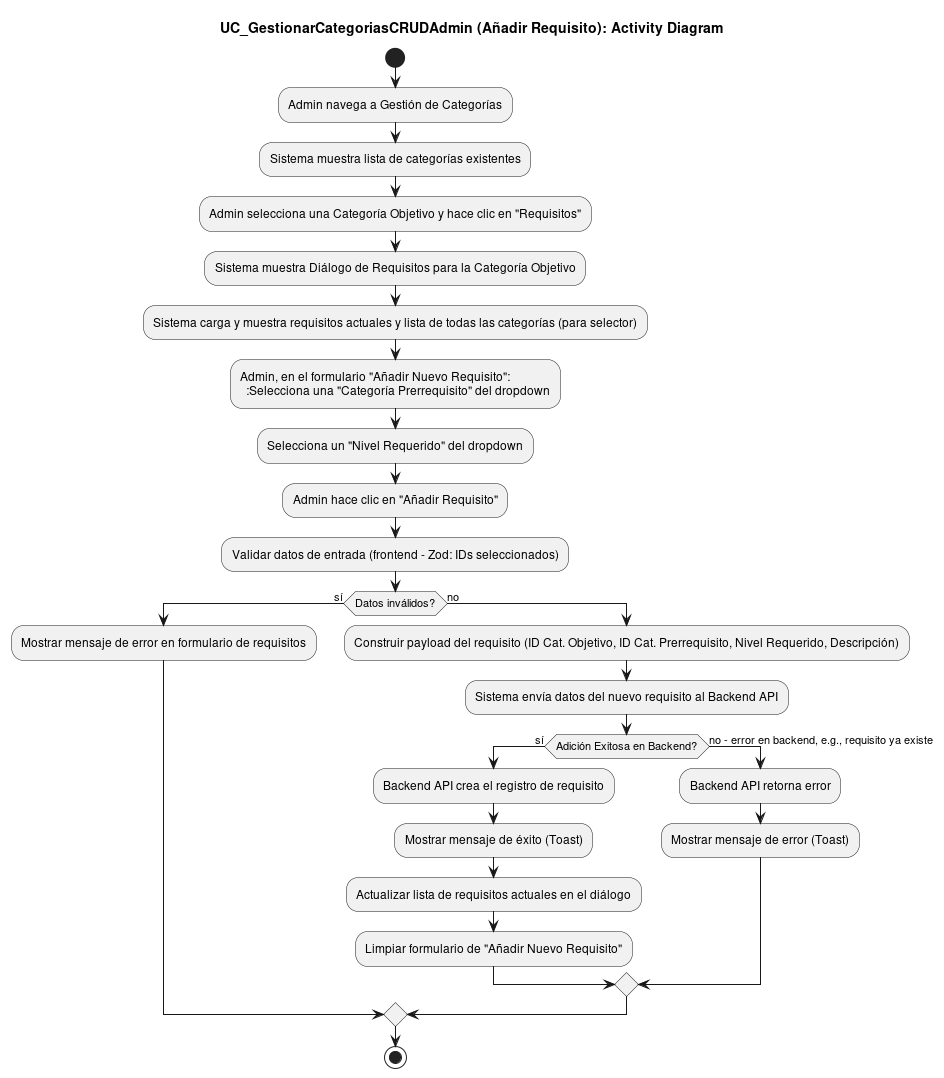

The diagram above was rendered by PlantUML. Its source (embedded in the PNG):
@startuml
title UC_GestionarCategoriasCRUDAdmin (Añadir Requisito): Activity Diagram

start
:Admin navega a Gestión de Categorías;
:Sistema muestra lista de categorías existentes;
:Admin selecciona una Categoría Objetivo y hace clic en "Requisitos";
:Sistema muestra Diálogo de Requisitos para la Categoría Objetivo;
  :Sistema carga y muestra requisitos actuales y lista de todas las categorías (para selector);
:Admin, en el formulario "Añadir Nuevo Requisito":
  :Selecciona una "Categoría Prerrequisito" del dropdown;
  :Selecciona un "Nivel Requerido" del dropdown;
:Admin hace clic en "Añadir Requisito";
:Validar datos de entrada (frontend - Zod: IDs seleccionados);
if (Datos inválidos?) then (sí)
  :Mostrar mensaje de error en formulario de requisitos;
else (no)
  :Construir payload del requisito (ID Cat. Objetivo, ID Cat. Prerrequisito, Nivel Requerido, Descripción);
  :Sistema envía datos del nuevo requisito al Backend API;
  if (Adición Exitosa en Backend?) then (sí)
    :Backend API crea el registro de requisito;
    :Mostrar mensaje de éxito (Toast);
    :Actualizar lista de requisitos actuales en el diálogo;
    :Limpiar formulario de "Añadir Nuevo Requisito";
  else (no - error en backend, e.g., requisito ya existe)
    :Backend API retorna error;
    :Mostrar mensaje de error (Toast);
  endif
endif
stop
@enduml